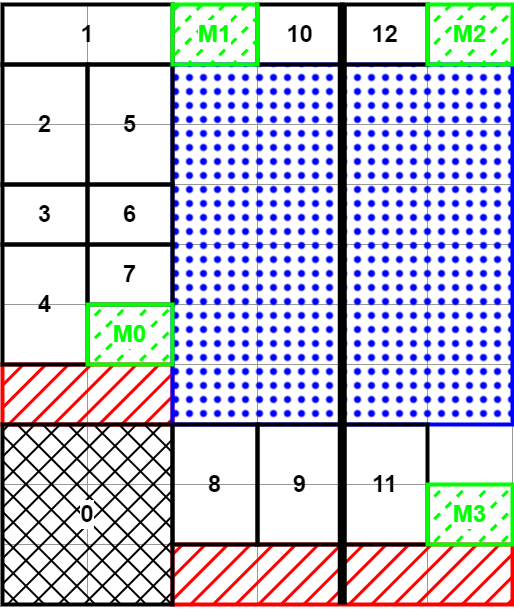

The diagram above was exported from draw.io. Its source (the exported page's mxGraphModel, read from the mxfile embedded in the PNG):
<mxGraphModel dx="1422" dy="857" grid="1" gridSize="10" guides="1" tooltips="1" connect="1" arrows="1" fold="1" page="1" pageScale="1" pageWidth="1169" pageHeight="827" math="0" shadow="0">
  <root>
    <mxCell id="0" />
    <mxCell id="1" parent="0" />
    <mxCell id="2" value="" style="rounded=0;whiteSpace=wrap;html=1;fontFamily=D2Coding;fontSize=24;fontColor=#FFB570;strokeColor=#999999;" vertex="1" parent="1">
      <mxGeometry x="35" y="160" width="85" height="60" as="geometry" />
    </mxCell>
    <mxCell id="3" value="" style="rounded=0;whiteSpace=wrap;html=1;fontFamily=D2Coding;fontSize=24;fontColor=#FFB570;strokeColor=#999999;" vertex="1" parent="1">
      <mxGeometry x="120" y="160" width="85" height="60" as="geometry" />
    </mxCell>
    <mxCell id="4" value="" style="rounded=0;whiteSpace=wrap;html=1;fontFamily=D2Coding;fontSize=24;fontColor=#FFB570;strokeColor=#999999;" vertex="1" parent="1">
      <mxGeometry x="205" y="160" width="85" height="60" as="geometry" />
    </mxCell>
    <mxCell id="5" value="" style="rounded=0;whiteSpace=wrap;html=1;fontFamily=D2Coding;fontSize=24;fontColor=#FFB570;strokeColor=#999999;" vertex="1" parent="1">
      <mxGeometry x="290" y="160" width="85" height="60" as="geometry" />
    </mxCell>
    <mxCell id="6" value="" style="rounded=0;whiteSpace=wrap;html=1;fontFamily=D2Coding;fontSize=24;fontColor=#FFB570;strokeColor=#999999;" vertex="1" parent="1">
      <mxGeometry x="375" y="160" width="85" height="60" as="geometry" />
    </mxCell>
    <mxCell id="7" value="" style="rounded=0;whiteSpace=wrap;html=1;fontFamily=D2Coding;fontSize=24;fontColor=#FFB570;strokeColor=#999999;" vertex="1" parent="1">
      <mxGeometry x="460" y="160" width="85" height="60" as="geometry" />
    </mxCell>
    <mxCell id="8" value="" style="rounded=0;whiteSpace=wrap;html=1;fontFamily=D2Coding;fontSize=24;fontColor=#FFB570;strokeColor=#999999;" vertex="1" parent="1">
      <mxGeometry x="35" y="220" width="85" height="60" as="geometry" />
    </mxCell>
    <mxCell id="9" value="" style="rounded=0;whiteSpace=wrap;html=1;fontFamily=D2Coding;fontSize=24;fontColor=#FFB570;strokeColor=#999999;" vertex="1" parent="1">
      <mxGeometry x="120" y="220" width="85" height="60" as="geometry" />
    </mxCell>
    <mxCell id="10" value="" style="rounded=0;whiteSpace=wrap;html=1;fontFamily=D2Coding;fontSize=24;fontColor=#FFB570;strokeColor=#999999;" vertex="1" parent="1">
      <mxGeometry x="205" y="220" width="85" height="60" as="geometry" />
    </mxCell>
    <mxCell id="11" value="" style="rounded=0;whiteSpace=wrap;html=1;fontFamily=D2Coding;fontSize=24;fontColor=#FFB570;strokeColor=#999999;" vertex="1" parent="1">
      <mxGeometry x="290" y="220" width="85" height="60" as="geometry" />
    </mxCell>
    <mxCell id="12" value="" style="rounded=0;whiteSpace=wrap;html=1;fontFamily=D2Coding;fontSize=24;fontColor=#FFB570;strokeColor=#999999;" vertex="1" parent="1">
      <mxGeometry x="375" y="220" width="85" height="60" as="geometry" />
    </mxCell>
    <mxCell id="13" value="" style="rounded=0;whiteSpace=wrap;html=1;fontFamily=D2Coding;fontSize=24;fontColor=#FFB570;strokeColor=#999999;" vertex="1" parent="1">
      <mxGeometry x="460" y="220" width="85" height="60" as="geometry" />
    </mxCell>
    <mxCell id="14" value="" style="rounded=0;whiteSpace=wrap;html=1;fontFamily=D2Coding;fontSize=24;fontColor=#FFB570;strokeColor=#999999;" vertex="1" parent="1">
      <mxGeometry x="35" y="280" width="85" height="60" as="geometry" />
    </mxCell>
    <mxCell id="15" value="" style="rounded=0;whiteSpace=wrap;html=1;fontFamily=D2Coding;fontSize=24;fontColor=#FFB570;strokeColor=#999999;" vertex="1" parent="1">
      <mxGeometry x="120" y="280" width="85" height="60" as="geometry" />
    </mxCell>
    <mxCell id="16" value="" style="rounded=0;whiteSpace=wrap;html=1;fontFamily=D2Coding;fontSize=24;fontColor=#FFB570;strokeColor=#999999;" vertex="1" parent="1">
      <mxGeometry x="205" y="280" width="85" height="60" as="geometry" />
    </mxCell>
    <mxCell id="17" value="" style="rounded=0;whiteSpace=wrap;html=1;fontFamily=D2Coding;fontSize=24;fontColor=#FFB570;strokeColor=#999999;" vertex="1" parent="1">
      <mxGeometry x="290" y="280" width="85" height="60" as="geometry" />
    </mxCell>
    <mxCell id="18" value="" style="rounded=0;whiteSpace=wrap;html=1;fontFamily=D2Coding;fontSize=24;fontColor=#FFB570;strokeColor=#999999;" vertex="1" parent="1">
      <mxGeometry x="375" y="280" width="85" height="60" as="geometry" />
    </mxCell>
    <mxCell id="19" value="" style="rounded=0;whiteSpace=wrap;html=1;fontFamily=D2Coding;fontSize=24;fontColor=#FFB570;strokeColor=#999999;" vertex="1" parent="1">
      <mxGeometry x="460" y="280" width="85" height="60" as="geometry" />
    </mxCell>
    <mxCell id="20" value="" style="rounded=0;whiteSpace=wrap;html=1;fontFamily=D2Coding;fontSize=24;fontColor=#FFB570;strokeColor=#999999;" vertex="1" parent="1">
      <mxGeometry x="35" y="340" width="85" height="60" as="geometry" />
    </mxCell>
    <mxCell id="21" value="" style="rounded=0;whiteSpace=wrap;html=1;fontFamily=D2Coding;fontSize=24;fontColor=#FFB570;strokeColor=#999999;" vertex="1" parent="1">
      <mxGeometry x="120" y="340" width="85" height="60" as="geometry" />
    </mxCell>
    <mxCell id="22" value="" style="rounded=0;whiteSpace=wrap;html=1;fontFamily=D2Coding;fontSize=24;fontColor=#FFB570;strokeColor=#999999;" vertex="1" parent="1">
      <mxGeometry x="205" y="340" width="85" height="60" as="geometry" />
    </mxCell>
    <mxCell id="23" value="" style="rounded=0;whiteSpace=wrap;html=1;fontFamily=D2Coding;fontSize=24;fontColor=#FFB570;strokeColor=#999999;" vertex="1" parent="1">
      <mxGeometry x="290" y="340" width="85" height="60" as="geometry" />
    </mxCell>
    <mxCell id="24" value="" style="rounded=0;whiteSpace=wrap;html=1;fontFamily=D2Coding;fontSize=24;fontColor=#FFB570;strokeColor=#999999;" vertex="1" parent="1">
      <mxGeometry x="375" y="340" width="85" height="60" as="geometry" />
    </mxCell>
    <mxCell id="25" value="" style="rounded=0;whiteSpace=wrap;html=1;fontFamily=D2Coding;fontSize=24;fontColor=#FFB570;strokeColor=#999999;" vertex="1" parent="1">
      <mxGeometry x="460" y="340" width="85" height="60" as="geometry" />
    </mxCell>
    <mxCell id="26" value="" style="rounded=0;whiteSpace=wrap;html=1;fontFamily=D2Coding;fontSize=24;fontColor=#FFB570;strokeColor=#999999;" vertex="1" parent="1">
      <mxGeometry x="35" y="400" width="85" height="60" as="geometry" />
    </mxCell>
    <mxCell id="27" value="" style="rounded=0;whiteSpace=wrap;html=1;fontFamily=D2Coding;fontSize=24;fontColor=#FFB570;strokeColor=#999999;" vertex="1" parent="1">
      <mxGeometry x="120" y="400" width="85" height="60" as="geometry" />
    </mxCell>
    <mxCell id="28" value="" style="rounded=0;whiteSpace=wrap;html=1;fontFamily=D2Coding;fontSize=24;fontColor=#FFB570;strokeColor=#999999;" vertex="1" parent="1">
      <mxGeometry x="205" y="400" width="85" height="60" as="geometry" />
    </mxCell>
    <mxCell id="29" value="" style="rounded=0;whiteSpace=wrap;html=1;fontFamily=D2Coding;fontSize=24;fontColor=#FFB570;strokeColor=#999999;" vertex="1" parent="1">
      <mxGeometry x="290" y="400" width="85" height="60" as="geometry" />
    </mxCell>
    <mxCell id="30" value="" style="rounded=0;whiteSpace=wrap;html=1;fontFamily=D2Coding;fontSize=24;fontColor=#FFB570;strokeColor=#999999;" vertex="1" parent="1">
      <mxGeometry x="375" y="400" width="85" height="60" as="geometry" />
    </mxCell>
    <mxCell id="31" value="" style="rounded=0;whiteSpace=wrap;html=1;fontFamily=D2Coding;fontSize=24;fontColor=#FFB570;strokeColor=#999999;" vertex="1" parent="1">
      <mxGeometry x="460" y="400" width="85" height="60" as="geometry" />
    </mxCell>
    <mxCell id="32" value="" style="rounded=0;whiteSpace=wrap;html=1;fontFamily=D2Coding;fontSize=24;fontColor=#FFB570;strokeColor=#999999;" vertex="1" parent="1">
      <mxGeometry x="35" y="460" width="85" height="60" as="geometry" />
    </mxCell>
    <mxCell id="33" value="" style="rounded=0;whiteSpace=wrap;html=1;fontFamily=D2Coding;fontSize=24;fontColor=#FFB570;strokeColor=#999999;" vertex="1" parent="1">
      <mxGeometry x="120" y="460" width="85" height="60" as="geometry" />
    </mxCell>
    <mxCell id="34" value="" style="rounded=0;whiteSpace=wrap;html=1;fontFamily=D2Coding;fontSize=24;fontColor=#FFB570;strokeColor=#999999;" vertex="1" parent="1">
      <mxGeometry x="205" y="460" width="85" height="60" as="geometry" />
    </mxCell>
    <mxCell id="35" value="" style="rounded=0;whiteSpace=wrap;html=1;fontFamily=D2Coding;fontSize=24;fontColor=#FFB570;strokeColor=#999999;" vertex="1" parent="1">
      <mxGeometry x="290" y="460" width="85" height="60" as="geometry" />
    </mxCell>
    <mxCell id="36" value="" style="rounded=0;whiteSpace=wrap;html=1;fontFamily=D2Coding;fontSize=24;fontColor=#FFB570;strokeColor=#999999;" vertex="1" parent="1">
      <mxGeometry x="375" y="460" width="85" height="60" as="geometry" />
    </mxCell>
    <mxCell id="37" value="" style="rounded=0;whiteSpace=wrap;html=1;fontFamily=D2Coding;fontSize=24;fontColor=#FFB570;strokeColor=#999999;" vertex="1" parent="1">
      <mxGeometry x="460" y="460" width="85" height="60" as="geometry" />
    </mxCell>
    <mxCell id="38" value="" style="rounded=0;whiteSpace=wrap;html=1;fontFamily=D2Coding;fontSize=24;fontColor=#FFB570;strokeColor=#999999;" vertex="1" parent="1">
      <mxGeometry x="35" y="520" width="85" height="60" as="geometry" />
    </mxCell>
    <mxCell id="39" value="" style="rounded=0;whiteSpace=wrap;html=1;fontFamily=D2Coding;fontSize=24;fontColor=#FFB570;strokeColor=#999999;" vertex="1" parent="1">
      <mxGeometry x="120" y="520" width="85" height="60" as="geometry" />
    </mxCell>
    <mxCell id="40" value="" style="rounded=0;whiteSpace=wrap;html=1;fontFamily=D2Coding;fontSize=24;fontColor=#FFB570;strokeColor=#999999;" vertex="1" parent="1">
      <mxGeometry x="205" y="520" width="85" height="60" as="geometry" />
    </mxCell>
    <mxCell id="41" value="" style="rounded=0;whiteSpace=wrap;html=1;fontFamily=D2Coding;fontSize=24;fontColor=#FFB570;strokeColor=#999999;" vertex="1" parent="1">
      <mxGeometry x="290" y="520" width="85" height="60" as="geometry" />
    </mxCell>
    <mxCell id="42" value="" style="rounded=0;whiteSpace=wrap;html=1;fontFamily=D2Coding;fontSize=24;fontColor=#FFB570;strokeColor=#999999;" vertex="1" parent="1">
      <mxGeometry x="375" y="520" width="85" height="60" as="geometry" />
    </mxCell>
    <mxCell id="43" value="" style="rounded=0;whiteSpace=wrap;html=1;fontFamily=D2Coding;fontSize=24;fontColor=#FFB570;strokeColor=#999999;" vertex="1" parent="1">
      <mxGeometry x="460" y="520" width="85" height="60" as="geometry" />
    </mxCell>
    <mxCell id="44" value="" style="rounded=0;whiteSpace=wrap;html=1;fontFamily=D2Coding;fontSize=24;fontColor=#FFB570;strokeColor=#999999;" vertex="1" parent="1">
      <mxGeometry x="35" y="580" width="85" height="60" as="geometry" />
    </mxCell>
    <mxCell id="45" value="" style="rounded=0;whiteSpace=wrap;html=1;fontFamily=D2Coding;fontSize=24;fontColor=#FFB570;strokeColor=#999999;" vertex="1" parent="1">
      <mxGeometry x="120" y="580" width="85" height="60" as="geometry" />
    </mxCell>
    <mxCell id="46" value="" style="rounded=0;whiteSpace=wrap;html=1;fontFamily=D2Coding;fontSize=24;fontColor=#FFB570;strokeColor=#999999;" vertex="1" parent="1">
      <mxGeometry x="205" y="580" width="85" height="60" as="geometry" />
    </mxCell>
    <mxCell id="47" value="" style="rounded=0;whiteSpace=wrap;html=1;fontFamily=D2Coding;fontSize=24;fontColor=#FFB570;strokeColor=#999999;" vertex="1" parent="1">
      <mxGeometry x="290" y="580" width="85" height="60" as="geometry" />
    </mxCell>
    <mxCell id="48" value="" style="rounded=0;whiteSpace=wrap;html=1;fontFamily=D2Coding;fontSize=24;fontColor=#FFB570;strokeColor=#999999;" vertex="1" parent="1">
      <mxGeometry x="375" y="580" width="85" height="60" as="geometry" />
    </mxCell>
    <mxCell id="49" value="" style="rounded=0;whiteSpace=wrap;html=1;fontFamily=D2Coding;fontSize=24;fontColor=#FFB570;strokeColor=#999999;" vertex="1" parent="1">
      <mxGeometry x="460" y="580" width="85" height="60" as="geometry" />
    </mxCell>
    <mxCell id="50" value="" style="rounded=0;whiteSpace=wrap;html=1;fontFamily=D2Coding;fontSize=24;fontColor=#FFB570;strokeColor=#999999;" vertex="1" parent="1">
      <mxGeometry x="35" y="640" width="85" height="60" as="geometry" />
    </mxCell>
    <mxCell id="51" value="" style="rounded=0;whiteSpace=wrap;html=1;fontFamily=D2Coding;fontSize=24;fontColor=#FFB570;strokeColor=#999999;" vertex="1" parent="1">
      <mxGeometry x="120" y="640" width="85" height="60" as="geometry" />
    </mxCell>
    <mxCell id="52" value="" style="rounded=0;whiteSpace=wrap;html=1;fontFamily=D2Coding;fontSize=24;fontColor=#FFB570;strokeColor=#999999;" vertex="1" parent="1">
      <mxGeometry x="205" y="640" width="85" height="60" as="geometry" />
    </mxCell>
    <mxCell id="53" value="" style="rounded=0;whiteSpace=wrap;html=1;fontFamily=D2Coding;fontSize=24;fontColor=#FFB570;strokeColor=#999999;" vertex="1" parent="1">
      <mxGeometry x="290" y="640" width="85" height="60" as="geometry" />
    </mxCell>
    <mxCell id="54" value="" style="rounded=0;whiteSpace=wrap;html=1;fontFamily=D2Coding;fontSize=24;fontColor=#FFB570;strokeColor=#999999;" vertex="1" parent="1">
      <mxGeometry x="375" y="640" width="85" height="60" as="geometry" />
    </mxCell>
    <mxCell id="55" value="" style="rounded=0;whiteSpace=wrap;html=1;fontFamily=D2Coding;fontSize=24;fontColor=#FFB570;strokeColor=#999999;" vertex="1" parent="1">
      <mxGeometry x="460" y="640" width="85" height="60" as="geometry" />
    </mxCell>
    <mxCell id="56" value="" style="rounded=0;whiteSpace=wrap;html=1;fontFamily=D2Coding;fontSize=24;fontColor=#FFB570;strokeColor=#999999;" vertex="1" parent="1">
      <mxGeometry x="35" y="700" width="85" height="60" as="geometry" />
    </mxCell>
    <mxCell id="57" value="" style="rounded=0;whiteSpace=wrap;html=1;fontFamily=D2Coding;fontSize=24;fontColor=#FFB570;strokeColor=#999999;" vertex="1" parent="1">
      <mxGeometry x="120" y="700" width="85" height="60" as="geometry" />
    </mxCell>
    <mxCell id="58" value="" style="rounded=0;whiteSpace=wrap;html=1;fontFamily=D2Coding;fontSize=24;fontColor=#FFB570;strokeColor=#999999;" vertex="1" parent="1">
      <mxGeometry x="205" y="700" width="85" height="60" as="geometry" />
    </mxCell>
    <mxCell id="59" value="" style="rounded=0;whiteSpace=wrap;html=1;fontFamily=D2Coding;fontSize=24;fontColor=#FFB570;strokeColor=#999999;" vertex="1" parent="1">
      <mxGeometry x="290" y="700" width="85" height="60" as="geometry" />
    </mxCell>
    <mxCell id="60" value="" style="rounded=0;whiteSpace=wrap;html=1;fontFamily=D2Coding;fontSize=24;fontColor=#FFB570;strokeColor=#999999;" vertex="1" parent="1">
      <mxGeometry x="375" y="700" width="85" height="60" as="geometry" />
    </mxCell>
    <mxCell id="61" value="" style="rounded=0;whiteSpace=wrap;html=1;fontFamily=D2Coding;fontSize=24;fontColor=#FFB570;strokeColor=#999999;" vertex="1" parent="1">
      <mxGeometry x="460" y="700" width="85" height="60" as="geometry" />
    </mxCell>
    <mxCell id="62" value="&lt;font style=&quot;font-size: 24px;&quot;&gt;1&lt;/font&gt;" style="rounded=0;whiteSpace=wrap;html=1;fillColor=none;strokeColor=#000000;strokeWidth=4;fontStyle=1;fontSize=24;" vertex="1" parent="1">
      <mxGeometry x="35" y="160" width="170" height="60" as="geometry" />
    </mxCell>
    <mxCell id="63" value="" style="rounded=0;whiteSpace=wrap;html=1;strokeColor=#FF0000;strokeWidth=4;fillColor=#FF0000;fillStyle=hatch;perimeterSpacing=0;fontSize=24;" vertex="1" parent="1">
      <mxGeometry x="205" y="700" width="340" height="60" as="geometry" />
    </mxCell>
    <mxCell id="64" value="" style="rounded=0;whiteSpace=wrap;html=1;strokeColor=#FF0000;strokeWidth=4;fillColor=#FF0000;fillStyle=hatch;perimeterSpacing=0;fontSize=24;" vertex="1" parent="1">
      <mxGeometry x="35" y="520" width="170" height="60" as="geometry" />
    </mxCell>
    <mxCell id="65" value="&lt;font style=&quot;font-size: 24px;&quot;&gt;0&lt;/font&gt;" style="rounded=0;whiteSpace=wrap;html=1;fillColor=#000000;strokeColor=#000000;strokeWidth=4;fontStyle=1;fillStyle=cross-hatch;labelBackgroundColor=default;fontSize=24;" vertex="1" parent="1">
      <mxGeometry x="35" y="580" width="170" height="180" as="geometry" />
    </mxCell>
    <mxCell id="66" value="" style="rounded=0;whiteSpace=wrap;html=1;fillColor=#0000FF;strokeColor=#0000FF;strokeWidth=4;fillStyle=dots;fontSize=24;" vertex="1" parent="1">
      <mxGeometry x="205" y="220" width="170" height="360" as="geometry" />
    </mxCell>
    <mxCell id="67" value="" style="rounded=0;whiteSpace=wrap;html=1;fillColor=#0000FF;strokeColor=#0000FF;strokeWidth=4;fillStyle=dots;fontSize=24;" vertex="1" parent="1">
      <mxGeometry x="375" y="220" width="170" height="360" as="geometry" />
    </mxCell>
    <mxCell id="68" value="" style="endArrow=none;html=1;rounded=0;fontSize=24;fontColor=#FF0000;strokeWidth=9;" edge="1" parent="1">
      <mxGeometry width="50" height="50" relative="1" as="geometry">
        <mxPoint x="374.76" y="760" as="sourcePoint" />
        <mxPoint x="374.76" y="160" as="targetPoint" />
      </mxGeometry>
    </mxCell>
    <mxCell id="69" value="&lt;font style=&quot;font-size: 24px;&quot;&gt;2&lt;/font&gt;" style="rounded=0;whiteSpace=wrap;html=1;fillColor=none;strokeColor=#000000;strokeWidth=4;fontStyle=1;fontSize=24;" vertex="1" parent="1">
      <mxGeometry x="35" y="220" width="85" height="120" as="geometry" />
    </mxCell>
    <mxCell id="70" value="&lt;font style=&quot;font-size: 24px;&quot;&gt;3&lt;/font&gt;" style="rounded=0;whiteSpace=wrap;html=1;fillColor=none;strokeColor=#000000;strokeWidth=4;fontStyle=1;fontSize=24;" vertex="1" parent="1">
      <mxGeometry x="35" y="340" width="85" height="60" as="geometry" />
    </mxCell>
    <mxCell id="71" value="&lt;font style=&quot;font-size: 24px;&quot;&gt;4&lt;/font&gt;" style="rounded=0;whiteSpace=wrap;html=1;fillColor=none;strokeColor=#000000;strokeWidth=4;fontStyle=1;fontSize=24;" vertex="1" parent="1">
      <mxGeometry x="35" y="400" width="85" height="120" as="geometry" />
    </mxCell>
    <mxCell id="72" value="&lt;font style=&quot;font-size: 24px;&quot;&gt;5&lt;/font&gt;" style="rounded=0;whiteSpace=wrap;html=1;fillColor=none;strokeColor=#000000;strokeWidth=4;fontStyle=1;fontSize=24;" vertex="1" parent="1">
      <mxGeometry x="120" y="220" width="85" height="120" as="geometry" />
    </mxCell>
    <mxCell id="73" value="&lt;font style=&quot;font-size: 24px;&quot;&gt;6&lt;/font&gt;" style="rounded=0;whiteSpace=wrap;html=1;fillColor=none;strokeColor=#000000;strokeWidth=4;fontStyle=1;fontSize=24;" vertex="1" parent="1">
      <mxGeometry x="120" y="340" width="85" height="60" as="geometry" />
    </mxCell>
    <mxCell id="74" value="&lt;font style=&quot;font-size: 24px;&quot;&gt;7&lt;/font&gt;" style="rounded=0;whiteSpace=wrap;html=1;fillColor=none;strokeColor=#000000;strokeWidth=4;fontStyle=1;fontSize=24;" vertex="1" parent="1">
      <mxGeometry x="120" y="400" width="85" height="60" as="geometry" />
    </mxCell>
    <mxCell id="75" value="&lt;font style=&quot;font-size: 24px;&quot;&gt;8&lt;/font&gt;" style="rounded=0;whiteSpace=wrap;html=1;fillColor=none;strokeColor=#000000;strokeWidth=4;fontStyle=1;fontSize=24;" vertex="1" parent="1">
      <mxGeometry x="205" y="580" width="85" height="120" as="geometry" />
    </mxCell>
    <mxCell id="76" value="&lt;font style=&quot;font-size: 24px;&quot;&gt;9&lt;/font&gt;" style="rounded=0;whiteSpace=wrap;html=1;fillColor=none;strokeColor=#000000;strokeWidth=4;fontStyle=1;fontSize=24;" vertex="1" parent="1">
      <mxGeometry x="290" y="580" width="85" height="120" as="geometry" />
    </mxCell>
    <mxCell id="77" value="&lt;font style=&quot;font-size: 24px;&quot;&gt;11&lt;/font&gt;" style="rounded=0;whiteSpace=wrap;html=1;fillColor=none;strokeColor=#000000;strokeWidth=4;fontStyle=1;fontSize=24;" vertex="1" parent="1">
      <mxGeometry x="375" y="580" width="85" height="120" as="geometry" />
    </mxCell>
    <mxCell id="78" value="&lt;font style=&quot;font-size: 24px;&quot;&gt;10&lt;/font&gt;" style="rounded=0;whiteSpace=wrap;html=1;fillColor=none;strokeColor=#000000;strokeWidth=4;fontStyle=1;fontSize=24;" vertex="1" parent="1">
      <mxGeometry x="290" y="160" width="85" height="60" as="geometry" />
    </mxCell>
    <mxCell id="79" value="&lt;font style=&quot;font-size: 24px;&quot;&gt;12&lt;/font&gt;" style="rounded=0;whiteSpace=wrap;html=1;fillColor=none;strokeColor=#000000;strokeWidth=4;fontStyle=1;fontSize=24;" vertex="1" parent="1">
      <mxGeometry x="375" y="160" width="85" height="60" as="geometry" />
    </mxCell>
    <mxCell id="80" value="M0" style="rounded=0;whiteSpace=wrap;html=1;strokeColor=#00FF00;strokeWidth=4;fillColor=#00FF00;fillStyle=dashed;perimeterSpacing=0;fontColor=#00FF00;fontSize=24;fontStyle=1;labelBackgroundColor=default;" vertex="1" parent="1">
      <mxGeometry x="120" y="460" width="85" height="60" as="geometry" />
    </mxCell>
    <mxCell id="81" value="M1" style="rounded=0;whiteSpace=wrap;html=1;strokeColor=#00FF00;strokeWidth=4;fillColor=#00FF00;fillStyle=dashed;perimeterSpacing=0;fontColor=#00FF00;fontSize=24;fontStyle=1;labelBackgroundColor=default;" vertex="1" parent="1">
      <mxGeometry x="205" y="160" width="85" height="60" as="geometry" />
    </mxCell>
    <mxCell id="82" value="M2" style="rounded=0;whiteSpace=wrap;html=1;strokeColor=#00FF00;strokeWidth=4;fillColor=#00FF00;fillStyle=dashed;perimeterSpacing=0;fontColor=#00FF00;fontSize=24;fontStyle=1;labelBackgroundColor=default;" vertex="1" parent="1">
      <mxGeometry x="460" y="160" width="85" height="60" as="geometry" />
    </mxCell>
    <mxCell id="83" value="M3" style="rounded=0;whiteSpace=wrap;html=1;strokeColor=#00FF00;strokeWidth=4;fillColor=#00FF00;fillStyle=dashed;perimeterSpacing=0;fontColor=#00FF00;fontSize=24;fontStyle=1;labelBackgroundColor=default;" vertex="1" parent="1">
      <mxGeometry x="460" y="640" width="85" height="60" as="geometry" />
    </mxCell>
  </root>
</mxGraphModel>